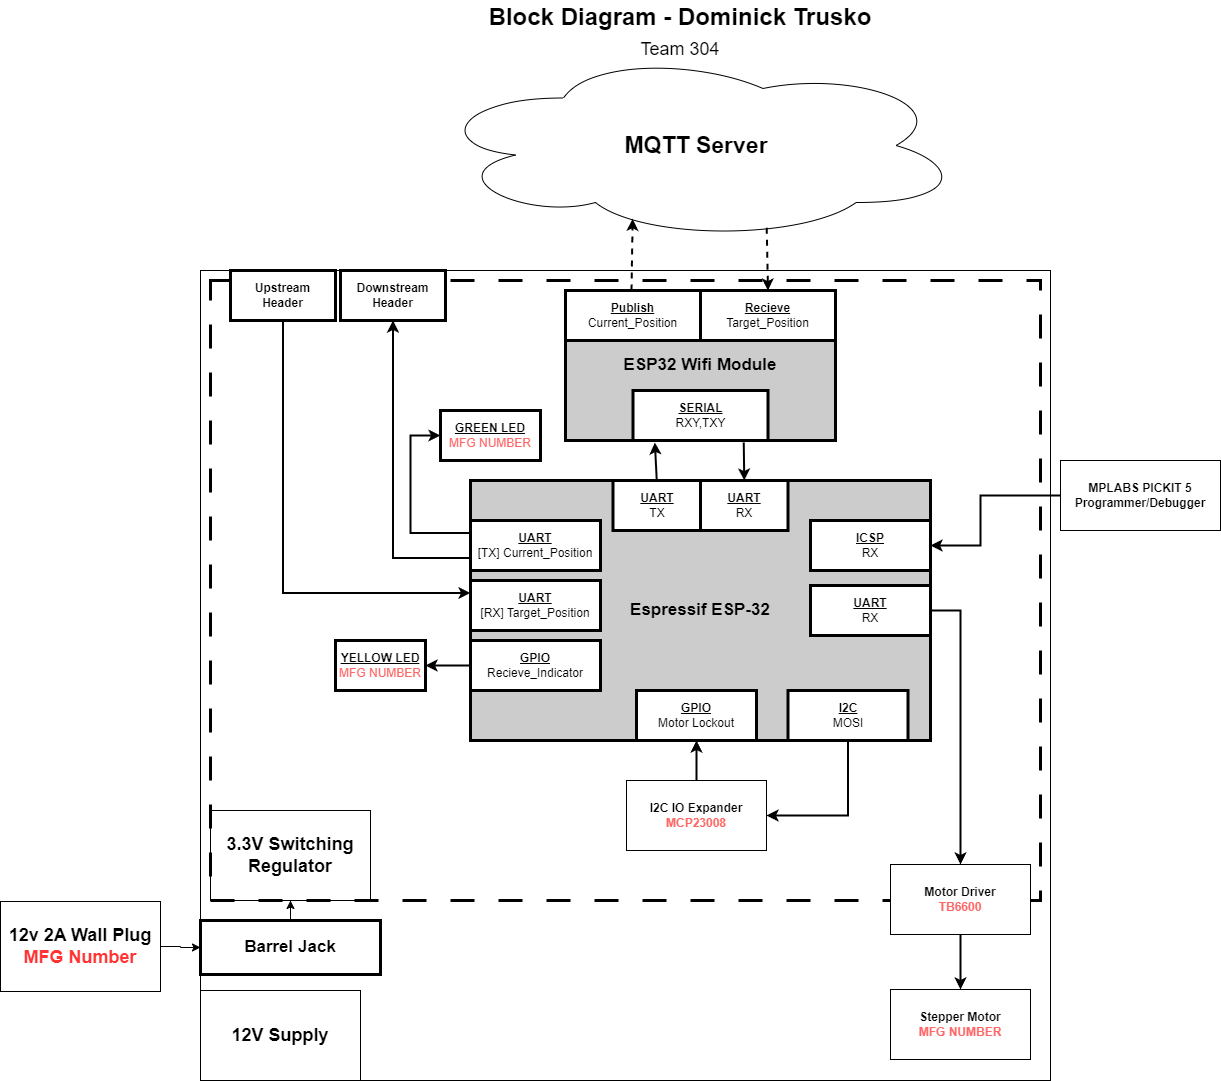

The diagram above was exported from draw.io. Its source (the exported page's mxGraphModel, read from the mxfile embedded in the PNG):
<mxGraphModel dx="2924" dy="1204" grid="1" gridSize="10" guides="1" tooltips="1" connect="1" arrows="1" fold="1" page="1" pageScale="1" pageWidth="850" pageHeight="1100" math="0" shadow="0">
  <root>
    <mxCell id="0" />
    <mxCell id="1" parent="0" />
    <mxCell id="lVKgAfA0HNJj7pIvFbe2-2" value="3.3V Switching Regulator" style="rounded=0;whiteSpace=wrap;html=1;fontStyle=1;fontSize=18;" parent="1" vertex="1">
      <mxGeometry x="-20" y="820" width="160" height="90" as="geometry" />
    </mxCell>
    <mxCell id="lVKgAfA0HNJj7pIvFbe2-1" value="" style="rounded=0;whiteSpace=wrap;html=1;movable=1;resizable=1;rotatable=1;deletable=1;editable=1;locked=0;connectable=1;fillColor=none;dashed=1;dashPattern=8 8;strokeWidth=3;" parent="1" vertex="1">
      <mxGeometry x="-20" y="290" width="830" height="620" as="geometry" />
    </mxCell>
    <mxCell id="KiYkuGI8dpjwtmr1nEUq-1" value="&lt;b&gt;&lt;font style=&quot;font-size: 23px;&quot;&gt;MQTT Server&lt;/font&gt;&lt;/b&gt;" style="ellipse;shape=cloud;whiteSpace=wrap;html=1;" parent="1" vertex="1">
      <mxGeometry x="200" y="60" width="532" height="190" as="geometry" />
    </mxCell>
    <mxCell id="KiYkuGI8dpjwtmr1nEUq-2" value="" style="rounded=0;whiteSpace=wrap;html=1;movable=1;resizable=1;rotatable=1;deletable=1;editable=1;locked=0;connectable=1;fillColor=none;" parent="1" vertex="1">
      <mxGeometry x="-30" y="280" width="850" height="810" as="geometry" />
    </mxCell>
    <mxCell id="KiYkuGI8dpjwtmr1nEUq-3" value="ESP32 Wifi Module" style="rounded=0;whiteSpace=wrap;html=1;fillColor=#CCCCCC;strokeWidth=3;fontStyle=1;fontSize=17;" parent="1" vertex="1">
      <mxGeometry x="335" y="300" width="270" height="150" as="geometry" />
    </mxCell>
    <mxCell id="KiYkuGI8dpjwtmr1nEUq-4" value="&lt;b&gt;&lt;u&gt;Publish&lt;/u&gt;&lt;/b&gt;&lt;div&gt;Current_Position&lt;/div&gt;" style="rounded=0;whiteSpace=wrap;html=1;strokeWidth=3;" parent="1" vertex="1">
      <mxGeometry x="335" y="300" width="135" height="50" as="geometry" />
    </mxCell>
    <mxCell id="KiYkuGI8dpjwtmr1nEUq-5" value="&lt;b&gt;&lt;u&gt;Recieve&lt;/u&gt;&lt;/b&gt;&lt;div&gt;Target_Position&lt;/div&gt;" style="rounded=0;whiteSpace=wrap;html=1;strokeWidth=3;" parent="1" vertex="1">
      <mxGeometry x="470" y="300" width="135" height="50" as="geometry" />
    </mxCell>
    <mxCell id="KiYkuGI8dpjwtmr1nEUq-6" value="&lt;b&gt;&lt;u&gt;SERIAL&lt;/u&gt;&lt;/b&gt;&lt;div&gt;RXY,TXY&lt;/div&gt;" style="rounded=0;whiteSpace=wrap;html=1;strokeWidth=3;" parent="1" vertex="1">
      <mxGeometry x="402.5" y="400" width="135" height="50" as="geometry" />
    </mxCell>
    <mxCell id="KiYkuGI8dpjwtmr1nEUq-7" value="Espressif ESP-32" style="rounded=0;whiteSpace=wrap;html=1;fillColor=#CCCCCC;strokeWidth=3;fontStyle=1;fontSize=17;" parent="1" vertex="1">
      <mxGeometry x="240" y="490" width="460" height="260" as="geometry" />
    </mxCell>
    <mxCell id="KiYkuGI8dpjwtmr1nEUq-8" value="&lt;u style=&quot;font-weight: bold;&quot;&gt;UART&lt;/u&gt;&lt;br&gt;TX" style="rounded=0;whiteSpace=wrap;html=1;strokeWidth=3;" parent="1" vertex="1">
      <mxGeometry x="382.5" y="490" width="87.5" height="50" as="geometry" />
    </mxCell>
    <mxCell id="KiYkuGI8dpjwtmr1nEUq-9" value="&lt;u style=&quot;font-weight: bold;&quot;&gt;UART&lt;/u&gt;&lt;br&gt;RX" style="rounded=0;whiteSpace=wrap;html=1;strokeWidth=3;" parent="1" vertex="1">
      <mxGeometry x="470" y="490" width="87.5" height="50" as="geometry" />
    </mxCell>
    <mxCell id="KiYkuGI8dpjwtmr1nEUq-10" value="" style="endArrow=classic;html=1;rounded=0;entryX=0.162;entryY=1.04;entryDx=0;entryDy=0;entryPerimeter=0;fontSize=11;strokeWidth=2;exitX=0.5;exitY=0;exitDx=0;exitDy=0;" parent="1" source="KiYkuGI8dpjwtmr1nEUq-8" target="KiYkuGI8dpjwtmr1nEUq-6" edge="1">
      <mxGeometry width="50" height="50" relative="1" as="geometry">
        <mxPoint x="425" y="510" as="sourcePoint" />
        <mxPoint x="475" y="460" as="targetPoint" />
      </mxGeometry>
    </mxCell>
    <mxCell id="KiYkuGI8dpjwtmr1nEUq-11" value="" style="endArrow=none;html=1;rounded=0;entryX=0.162;entryY=1.04;entryDx=0;entryDy=0;entryPerimeter=0;fontSize=11;strokeWidth=2;startArrow=classic;startFill=1;exitX=0.5;exitY=0;exitDx=0;exitDy=0;" parent="1" source="KiYkuGI8dpjwtmr1nEUq-9" edge="1">
      <mxGeometry width="50" height="50" relative="1" as="geometry">
        <mxPoint x="514.25" y="510" as="sourcePoint" />
        <mxPoint x="513.25" y="452" as="targetPoint" />
      </mxGeometry>
    </mxCell>
    <mxCell id="KiYkuGI8dpjwtmr1nEUq-12" value="" style="endArrow=classic;html=1;rounded=0;entryX=0.38;entryY=0.886;entryDx=0;entryDy=0;entryPerimeter=0;fontSize=11;strokeWidth=2;dashed=1;" parent="1" target="KiYkuGI8dpjwtmr1nEUq-1" edge="1">
      <mxGeometry width="50" height="50" relative="1" as="geometry">
        <mxPoint x="401" y="300" as="sourcePoint" />
        <mxPoint x="401.5" y="262" as="targetPoint" />
      </mxGeometry>
    </mxCell>
    <mxCell id="KiYkuGI8dpjwtmr1nEUq-13" value="" style="endArrow=classic;html=1;rounded=0;entryX=0.5;entryY=0;entryDx=0;entryDy=0;fontSize=11;strokeWidth=2;exitX=0.632;exitY=0.933;exitDx=0;exitDy=0;exitPerimeter=0;dashed=1;" parent="1" source="KiYkuGI8dpjwtmr1nEUq-1" target="KiYkuGI8dpjwtmr1nEUq-5" edge="1">
      <mxGeometry width="50" height="50" relative="1" as="geometry">
        <mxPoint x="537.5" y="242" as="sourcePoint" />
        <mxPoint x="536" y="150" as="targetPoint" />
      </mxGeometry>
    </mxCell>
    <mxCell id="KiYkuGI8dpjwtmr1nEUq-14" value="&lt;u style=&quot;font-weight: bold;&quot;&gt;ICSP&lt;/u&gt;&lt;br&gt;RX" style="rounded=0;whiteSpace=wrap;html=1;strokeWidth=3;" parent="1" vertex="1">
      <mxGeometry x="580" y="530" width="120" height="50" as="geometry" />
    </mxCell>
    <mxCell id="KiYkuGI8dpjwtmr1nEUq-15" value="&lt;h1 style=&quot;margin-top: 0px; line-height: 80%;&quot;&gt;Block Diagram - Dominick Trusko&lt;/h1&gt;&lt;p style=&quot;line-height: 80%;&quot;&gt;&lt;font style=&quot;font-size: 18px; line-height: 80%;&quot;&gt;Team 304&lt;/font&gt;&lt;/p&gt;" style="text;html=1;whiteSpace=wrap;overflow=hidden;rounded=0;align=center;" parent="1" vertex="1">
      <mxGeometry x="250" y="10" width="400" height="90" as="geometry" />
    </mxCell>
    <mxCell id="KiYkuGI8dpjwtmr1nEUq-18" style="endArrow=classic;html=1;rounded=0;entryX=1;entryY=0.5;entryDx=0;entryDy=0;fontSize=11;strokeWidth=2;exitX=0;exitY=0.5;exitDx=0;exitDy=0;" parent="1" source="KiYkuGI8dpjwtmr1nEUq-16" target="KiYkuGI8dpjwtmr1nEUq-14" edge="1">
      <mxGeometry relative="1" as="geometry">
        <Array as="points">
          <mxPoint x="750" y="505" />
          <mxPoint x="750" y="555" />
        </Array>
      </mxGeometry>
    </mxCell>
    <mxCell id="KiYkuGI8dpjwtmr1nEUq-16" value="MPLABS PICKIT 5 Programmer/Debugger" style="rounded=0;whiteSpace=wrap;html=1;fontStyle=1" parent="1" vertex="1">
      <mxGeometry x="830" y="470" width="160" height="70" as="geometry" />
    </mxCell>
    <mxCell id="KiYkuGI8dpjwtmr1nEUq-28" style="edgeStyle=orthogonalEdgeStyle;shape=connector;rounded=0;orthogonalLoop=1;jettySize=auto;html=1;entryX=0.5;entryY=0;entryDx=0;entryDy=0;strokeColor=default;strokeWidth=2;align=center;verticalAlign=middle;fontFamily=Helvetica;fontSize=11;fontColor=default;labelBackgroundColor=default;startArrow=none;startFill=0;endArrow=classic;exitX=1;exitY=0.5;exitDx=0;exitDy=0;endFill=1;" parent="1" source="KiYkuGI8dpjwtmr1nEUq-19" target="KiYkuGI8dpjwtmr1nEUq-20" edge="1">
      <mxGeometry relative="1" as="geometry" />
    </mxCell>
    <mxCell id="KiYkuGI8dpjwtmr1nEUq-19" value="&lt;u style=&quot;font-weight: bold;&quot;&gt;UART&lt;/u&gt;&lt;br&gt;RX" style="rounded=0;whiteSpace=wrap;html=1;strokeWidth=3;" parent="1" vertex="1">
      <mxGeometry x="580" y="595" width="120" height="50" as="geometry" />
    </mxCell>
    <mxCell id="KiYkuGI8dpjwtmr1nEUq-29" style="edgeStyle=none;shape=connector;rounded=0;orthogonalLoop=1;jettySize=auto;html=1;entryX=0.5;entryY=0;entryDx=0;entryDy=0;strokeColor=default;strokeWidth=2;align=center;verticalAlign=middle;fontFamily=Helvetica;fontSize=11;fontColor=default;labelBackgroundColor=default;startArrow=none;startFill=0;endArrow=classic;endFill=1;" parent="1" source="KiYkuGI8dpjwtmr1nEUq-20" target="KiYkuGI8dpjwtmr1nEUq-22" edge="1">
      <mxGeometry relative="1" as="geometry" />
    </mxCell>
    <mxCell id="KiYkuGI8dpjwtmr1nEUq-20" value="Motor Driver&lt;br&gt;&lt;font style=&quot;color: rgb(255, 102, 102);&quot;&gt;TB6600&lt;/font&gt;" style="rounded=0;whiteSpace=wrap;html=1;fontStyle=1" parent="1" vertex="1">
      <mxGeometry x="660" y="874" width="140" height="70" as="geometry" />
    </mxCell>
    <mxCell id="KiYkuGI8dpjwtmr1nEUq-22" value="Stepper Motor&lt;br&gt;&lt;font style=&quot;color: rgb(255, 102, 102);&quot;&gt;MFG NUMBER&lt;/font&gt;" style="rounded=0;whiteSpace=wrap;html=1;fontStyle=1" parent="1" vertex="1">
      <mxGeometry x="660" y="999" width="140" height="70" as="geometry" />
    </mxCell>
    <mxCell id="KiYkuGI8dpjwtmr1nEUq-30" value="&lt;b&gt;Downstream&lt;br&gt;Header&lt;/b&gt;" style="rounded=0;whiteSpace=wrap;html=1;strokeWidth=3;" parent="1" vertex="1">
      <mxGeometry x="110" y="280" width="105" height="50" as="geometry" />
    </mxCell>
    <mxCell id="KiYkuGI8dpjwtmr1nEUq-31" value="&lt;b&gt;Upstream&lt;br&gt;Header&lt;/b&gt;" style="rounded=0;whiteSpace=wrap;html=1;strokeWidth=3;" parent="1" vertex="1">
      <mxGeometry y="280" width="105" height="50" as="geometry" />
    </mxCell>
    <mxCell id="KiYkuGI8dpjwtmr1nEUq-38" style="edgeStyle=orthogonalEdgeStyle;shape=connector;rounded=0;orthogonalLoop=1;jettySize=auto;html=1;exitX=0;exitY=0.25;exitDx=0;exitDy=0;entryX=0.5;entryY=1;entryDx=0;entryDy=0;strokeColor=default;strokeWidth=2;align=center;verticalAlign=middle;fontFamily=Helvetica;fontSize=11;fontColor=default;labelBackgroundColor=default;startArrow=classic;startFill=1;endArrow=none;endFill=1;" parent="1" source="KiYkuGI8dpjwtmr1nEUq-32" target="KiYkuGI8dpjwtmr1nEUq-31" edge="1">
      <mxGeometry relative="1" as="geometry" />
    </mxCell>
    <mxCell id="KiYkuGI8dpjwtmr1nEUq-32" value="&lt;u style=&quot;font-weight: bold;&quot;&gt;UART&lt;/u&gt;&lt;br&gt;[RX] Target_Position" style="rounded=0;whiteSpace=wrap;html=1;strokeWidth=3;" parent="1" vertex="1">
      <mxGeometry x="240" y="590" width="130" height="50" as="geometry" />
    </mxCell>
    <mxCell id="KiYkuGI8dpjwtmr1nEUq-34" style="edgeStyle=orthogonalEdgeStyle;shape=connector;rounded=0;orthogonalLoop=1;jettySize=auto;html=1;exitX=0;exitY=0.75;exitDx=0;exitDy=0;entryX=0.5;entryY=1;entryDx=0;entryDy=0;strokeColor=default;strokeWidth=2;align=center;verticalAlign=middle;fontFamily=Helvetica;fontSize=11;fontColor=default;labelBackgroundColor=default;startArrow=none;startFill=0;endArrow=classic;endFill=1;" parent="1" source="KiYkuGI8dpjwtmr1nEUq-33" target="KiYkuGI8dpjwtmr1nEUq-30" edge="1">
      <mxGeometry relative="1" as="geometry">
        <Array as="points">
          <mxPoint x="163" y="568" />
        </Array>
      </mxGeometry>
    </mxCell>
    <mxCell id="KiYkuGI8dpjwtmr1nEUq-36" style="edgeStyle=orthogonalEdgeStyle;shape=connector;rounded=0;orthogonalLoop=1;jettySize=auto;html=1;exitX=0;exitY=0.25;exitDx=0;exitDy=0;entryX=0;entryY=0.5;entryDx=0;entryDy=0;strokeColor=default;strokeWidth=2;align=center;verticalAlign=middle;fontFamily=Helvetica;fontSize=11;fontColor=default;labelBackgroundColor=default;startArrow=none;startFill=0;endArrow=classic;endFill=1;" parent="1" source="KiYkuGI8dpjwtmr1nEUq-33" target="KiYkuGI8dpjwtmr1nEUq-35" edge="1">
      <mxGeometry relative="1" as="geometry">
        <Array as="points">
          <mxPoint x="180" y="543" />
          <mxPoint x="180" y="445" />
        </Array>
      </mxGeometry>
    </mxCell>
    <mxCell id="KiYkuGI8dpjwtmr1nEUq-33" value="&lt;u style=&quot;font-weight: bold;&quot;&gt;UART&lt;/u&gt;&lt;br&gt;[TX] Current_Position" style="rounded=0;whiteSpace=wrap;html=1;strokeWidth=3;" parent="1" vertex="1">
      <mxGeometry x="240" y="530" width="130" height="50" as="geometry" />
    </mxCell>
    <mxCell id="KiYkuGI8dpjwtmr1nEUq-35" value="&lt;b&gt;&lt;u&gt;GREEN LED&lt;/u&gt;&lt;/b&gt;&lt;div&gt;&lt;font style=&quot;color: rgb(255, 102, 102);&quot;&gt;MFG NUMBER&lt;/font&gt;&lt;/div&gt;" style="rounded=0;whiteSpace=wrap;html=1;strokeWidth=3;" parent="1" vertex="1">
      <mxGeometry x="210" y="420" width="100" height="50" as="geometry" />
    </mxCell>
    <mxCell id="KiYkuGI8dpjwtmr1nEUq-42" style="edgeStyle=none;shape=connector;rounded=0;orthogonalLoop=1;jettySize=auto;html=1;exitX=1;exitY=0.5;exitDx=0;exitDy=0;entryX=0;entryY=0.5;entryDx=0;entryDy=0;strokeColor=default;strokeWidth=2;align=center;verticalAlign=middle;fontFamily=Helvetica;fontSize=11;fontColor=default;labelBackgroundColor=default;startArrow=classic;startFill=1;endArrow=none;" parent="1" source="KiYkuGI8dpjwtmr1nEUq-37" target="KiYkuGI8dpjwtmr1nEUq-40" edge="1">
      <mxGeometry relative="1" as="geometry" />
    </mxCell>
    <mxCell id="KiYkuGI8dpjwtmr1nEUq-37" value="&lt;b&gt;&lt;u&gt;YELLOW LED&lt;/u&gt;&lt;/b&gt;&lt;div&gt;&lt;font style=&quot;color: rgb(255, 102, 102);&quot;&gt;MFG NUMBER&lt;/font&gt;&lt;/div&gt;" style="rounded=0;whiteSpace=wrap;html=1;strokeWidth=3;" parent="1" vertex="1">
      <mxGeometry x="105" y="650" width="90" height="50" as="geometry" />
    </mxCell>
    <mxCell id="KiYkuGI8dpjwtmr1nEUq-40" value="&lt;u style=&quot;font-weight: bold;&quot;&gt;GPIO&lt;/u&gt;&lt;br&gt;Recieve_Indicator" style="rounded=0;whiteSpace=wrap;html=1;strokeWidth=3;" parent="1" vertex="1">
      <mxGeometry x="240" y="650" width="130" height="50" as="geometry" />
    </mxCell>
    <mxCell id="tmE0oqtiVnLT0jZvwgrG-2" value="&lt;b&gt;Barrel Jack&lt;/b&gt;" style="rounded=0;whiteSpace=wrap;html=1;strokeWidth=3;fontSize=17;" parent="1" vertex="1">
      <mxGeometry x="-30" y="930" width="180" height="54" as="geometry" />
    </mxCell>
    <mxCell id="tmE0oqtiVnLT0jZvwgrG-4" style="edgeStyle=orthogonalEdgeStyle;rounded=0;orthogonalLoop=1;jettySize=auto;html=1;" parent="1" source="tmE0oqtiVnLT0jZvwgrG-3" target="tmE0oqtiVnLT0jZvwgrG-2" edge="1">
      <mxGeometry relative="1" as="geometry" />
    </mxCell>
    <mxCell id="tmE0oqtiVnLT0jZvwgrG-3" value="12v 2A Wall Plug&lt;br&gt;&lt;font style=&quot;color: rgb(255, 51, 51);&quot;&gt;MFG Number&lt;/font&gt;" style="rounded=0;whiteSpace=wrap;html=1;fontStyle=1;fontSize=18;" parent="1" vertex="1">
      <mxGeometry x="-230" y="911" width="160" height="90" as="geometry" />
    </mxCell>
    <mxCell id="tmE0oqtiVnLT0jZvwgrG-5" style="edgeStyle=orthogonalEdgeStyle;rounded=0;orthogonalLoop=1;jettySize=auto;html=1;entryX=0.5;entryY=1;entryDx=0;entryDy=0;" parent="1" source="tmE0oqtiVnLT0jZvwgrG-2" target="lVKgAfA0HNJj7pIvFbe2-2" edge="1">
      <mxGeometry relative="1" as="geometry" />
    </mxCell>
    <mxCell id="tmE0oqtiVnLT0jZvwgrG-6" value="12V Supply" style="rounded=0;whiteSpace=wrap;html=1;fontStyle=1;fontSize=18;" parent="1" vertex="1">
      <mxGeometry x="-30" y="1000" width="160" height="90" as="geometry" />
    </mxCell>
    <mxCell id="wLLEwI6BPGo2VdFmvyu--6" style="edgeStyle=orthogonalEdgeStyle;rounded=0;orthogonalLoop=1;jettySize=auto;html=1;entryX=0.5;entryY=1;entryDx=0;entryDy=0;strokeWidth=2;" edge="1" parent="1" source="wLLEwI6BPGo2VdFmvyu--1" target="wLLEwI6BPGo2VdFmvyu--5">
      <mxGeometry relative="1" as="geometry" />
    </mxCell>
    <mxCell id="wLLEwI6BPGo2VdFmvyu--1" value="I2C IO Expander&lt;div&gt;&lt;div&gt;&lt;font style=&quot;color: rgb(255, 102, 102);&quot;&gt;MCP23008&lt;/font&gt;&lt;/div&gt;&lt;/div&gt;" style="rounded=0;whiteSpace=wrap;html=1;fontStyle=1" vertex="1" parent="1">
      <mxGeometry x="396" y="790" width="140" height="70" as="geometry" />
    </mxCell>
    <mxCell id="wLLEwI6BPGo2VdFmvyu--4" style="edgeStyle=orthogonalEdgeStyle;rounded=0;orthogonalLoop=1;jettySize=auto;html=1;entryX=1;entryY=0.5;entryDx=0;entryDy=0;exitX=0.5;exitY=1;exitDx=0;exitDy=0;strokeWidth=2;" edge="1" parent="1" source="wLLEwI6BPGo2VdFmvyu--2" target="wLLEwI6BPGo2VdFmvyu--1">
      <mxGeometry relative="1" as="geometry" />
    </mxCell>
    <mxCell id="wLLEwI6BPGo2VdFmvyu--2" value="&lt;u style=&quot;font-weight: bold;&quot;&gt;I2C&lt;/u&gt;&lt;br&gt;MOSI" style="rounded=0;whiteSpace=wrap;html=1;strokeWidth=3;" vertex="1" parent="1">
      <mxGeometry x="557.5" y="700" width="120" height="50" as="geometry" />
    </mxCell>
    <mxCell id="wLLEwI6BPGo2VdFmvyu--5" value="&lt;u style=&quot;font-weight: bold;&quot;&gt;GPIO&lt;/u&gt;&lt;br&gt;Motor Lockout" style="rounded=0;whiteSpace=wrap;html=1;strokeWidth=3;" vertex="1" parent="1">
      <mxGeometry x="406" y="700" width="120" height="50" as="geometry" />
    </mxCell>
  </root>
</mxGraphModel>